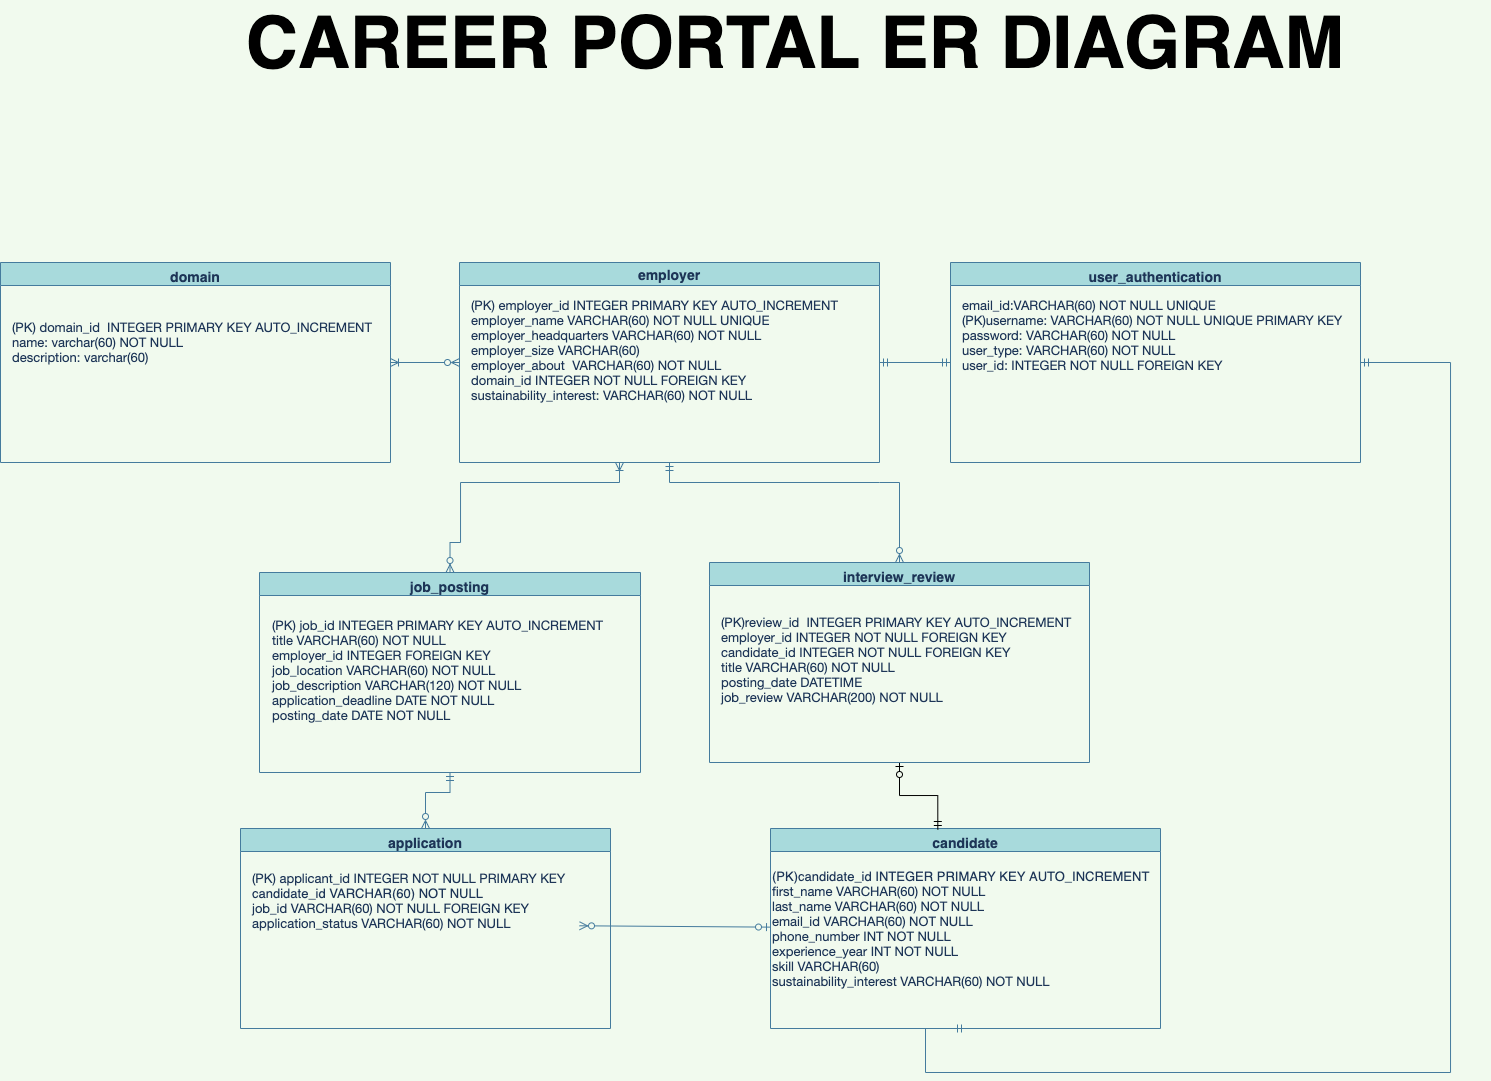

The diagram above was exported from draw.io. Its source (the exported page's mxGraphModel, read from the mxfile embedded in the PNG):
<mxGraphModel dx="3701" dy="682" grid="1" gridSize="10" guides="1" tooltips="1" connect="1" arrows="1" fold="1" page="1" pageScale="1" pageWidth="1169" pageHeight="827" background="#F1FAEE" math="0" shadow="0">
  <root>
    <mxCell id="0" />
    <mxCell id="1" parent="0" />
    <mxCell id="ciJKcmJjv6ImyFNjSaTw-30" style="edgeStyle=none;rounded=0;orthogonalLoop=1;jettySize=auto;html=1;exitX=1;exitY=0.5;exitDx=0;exitDy=0;entryX=0;entryY=0.5;entryDx=0;entryDy=0;fontSize=13;endArrow=ERmandOne;endFill=0;startArrow=ERmandOne;startFill=0;strokeColor=#457B9D;fontColor=#1D3557;labelBackgroundColor=#F1FAEE;" parent="1" source="ciJKcmJjv6ImyFNjSaTw-2" target="ciJKcmJjv6ImyFNjSaTw-20" edge="1">
      <mxGeometry relative="1" as="geometry" />
    </mxCell>
    <mxCell id="ciJKcmJjv6ImyFNjSaTw-34" style="edgeStyle=orthogonalEdgeStyle;rounded=0;orthogonalLoop=1;jettySize=auto;html=1;entryX=0.5;entryY=0;entryDx=0;entryDy=0;fontSize=13;endArrow=ERzeroToMany;endFill=0;startArrow=ERoneToMany;startFill=0;strokeColor=#457B9D;fontColor=#1D3557;labelBackgroundColor=#F1FAEE;" parent="1" target="ciJKcmJjv6ImyFNjSaTw-18" edge="1">
      <mxGeometry relative="1" as="geometry">
        <mxPoint x="-1311" y="614" as="sourcePoint" />
        <Array as="points">
          <mxPoint x="-1311" y="634" />
          <mxPoint x="-1470" y="634" />
          <mxPoint x="-1470" y="694" />
          <mxPoint x="-1481" y="694" />
        </Array>
      </mxGeometry>
    </mxCell>
    <mxCell id="ciJKcmJjv6ImyFNjSaTw-2" value="employer" style="swimlane;fontSize=14;fillColor=#A8DADC;strokeColor=#457B9D;fontColor=#1D3557;" parent="1" vertex="1">
      <mxGeometry x="-1471" y="414" width="420" height="200" as="geometry" />
    </mxCell>
    <mxCell id="ciJKcmJjv6ImyFNjSaTw-7" value="&lt;p class=&quot;p1&quot; style=&quot;margin: 0px ; font-stretch: normal ; line-height: normal ; font-family: &amp;#34;helvetica neue&amp;#34; ; font-size: 13px&quot;&gt;&lt;font style=&quot;font-size: 13px&quot;&gt;(PK) employer_id INTEGER PRIMARY KEY AUTO_INCREMENT&lt;br style=&quot;font-size: 13px&quot;&gt;employer_name VARCHAR(60) NOT NULL UNIQUE&lt;/font&gt;&lt;/p&gt;&lt;p class=&quot;p1&quot; style=&quot;margin: 0px ; font-stretch: normal ; line-height: normal ; font-family: &amp;#34;helvetica neue&amp;#34; ; font-size: 13px&quot;&gt;&lt;font style=&quot;font-size: 13px&quot;&gt;employer_headquarters VARCHAR(60) NOT NULL&lt;/font&gt;&lt;/p&gt;&lt;p class=&quot;p1&quot; style=&quot;margin: 0px ; font-stretch: normal ; line-height: normal ; font-family: &amp;#34;helvetica neue&amp;#34; ; font-size: 13px&quot;&gt;&lt;font style=&quot;font-size: 13px&quot;&gt;employer_size VARCHAR(60)&amp;nbsp;&lt;/font&gt;&lt;/p&gt;&lt;p class=&quot;p1&quot; style=&quot;margin: 0px ; font-stretch: normal ; line-height: normal ; font-family: &amp;#34;helvetica neue&amp;#34; ; font-size: 13px&quot;&gt;&lt;font style=&quot;font-size: 13px&quot;&gt;employer_about&amp;nbsp; VARCHAR(60) NOT NULL&lt;/font&gt;&lt;/p&gt;&lt;p class=&quot;p1&quot; style=&quot;margin: 0px ; font-stretch: normal ; line-height: normal ; font-family: &amp;#34;helvetica neue&amp;#34; ; font-size: 13px&quot;&gt;&lt;font style=&quot;font-size: 13px&quot;&gt;domain_id INTEGER NOT NULL FOREIGN KEY&amp;nbsp;&amp;nbsp;&lt;/font&gt;&lt;/p&gt;&lt;p class=&quot;p1&quot; style=&quot;margin: 0px ; font-stretch: normal ; line-height: normal ; font-family: &amp;#34;helvetica neue&amp;#34; ; font-size: 13px&quot;&gt;&lt;font style=&quot;font-size: 13px&quot;&gt;sustainability_interest: VARCHAR(60) NOT NULL&lt;/font&gt;&lt;/p&gt;&lt;p class=&quot;p2&quot; style=&quot;margin: 0px 0px 0px 23px ; font-stretch: normal ; font-size: 13px ; line-height: normal ; font-family: &amp;#34;helvetica neue&amp;#34; ; min-height: 15px&quot;&gt;&lt;br style=&quot;font-size: 13px&quot;&gt;&lt;/p&gt;" style="text;html=1;align=left;verticalAlign=middle;resizable=0;points=[];autosize=1;strokeColor=none;fillColor=none;fontSize=13;fontColor=#1D3557;" parent="ciJKcmJjv6ImyFNjSaTw-2" vertex="1">
      <mxGeometry x="10" y="35" width="380" height="120" as="geometry" />
    </mxCell>
    <mxCell id="ciJKcmJjv6ImyFNjSaTw-32" style="edgeStyle=none;rounded=0;orthogonalLoop=1;jettySize=auto;html=1;entryX=0.997;entryY=0.716;entryDx=0;entryDy=0;fontSize=13;endArrow=ERzeroToMany;endFill=0;startArrow=ERzeroToOne;startFill=0;strokeColor=#457B9D;fontColor=#1D3557;labelBackgroundColor=#F1FAEE;entryPerimeter=0;" parent="1" source="ciJKcmJjv6ImyFNjSaTw-10" target="ciJKcmJjv6ImyFNjSaTw-12" edge="1">
      <mxGeometry relative="1" as="geometry" />
    </mxCell>
    <mxCell id="ciJKcmJjv6ImyFNjSaTw-39" style="edgeStyle=orthogonalEdgeStyle;rounded=0;orthogonalLoop=1;jettySize=auto;html=1;exitX=0.5;exitY=1;exitDx=0;exitDy=0;fontSize=13;endArrow=none;endFill=0;startArrow=ERmandOne;startFill=0;strokeColor=#457B9D;fontColor=#1D3557;labelBackgroundColor=#F1FAEE;" parent="1" source="ciJKcmJjv6ImyFNjSaTw-9" edge="1">
      <mxGeometry relative="1" as="geometry">
        <mxPoint x="-600" y="1224" as="targetPoint" />
        <Array as="points">
          <mxPoint x="-1005" y="1224" />
        </Array>
      </mxGeometry>
    </mxCell>
    <mxCell id="ciJKcmJjv6ImyFNjSaTw-9" value="candidate&#10;&#09;&#09;" style="swimlane;fontSize=14;verticalAlign=top;fillColor=#A8DADC;strokeColor=#457B9D;fontColor=#1D3557;" parent="1" vertex="1">
      <mxGeometry x="-1160" y="980" width="390" height="200" as="geometry" />
    </mxCell>
    <mxCell id="ciJKcmJjv6ImyFNjSaTw-10" value="&lt;span style=&quot;font-family: &amp;#34;helvetica&amp;#34;&quot;&gt;(PK)candidate_id INTEGER PRIMARY KEY AUTO_INCREMENT&lt;/span&gt;&lt;br&gt;&lt;p class=&quot;p1&quot; style=&quot;margin: 0px ; font-stretch: normal ; line-height: normal ; font-family: &amp;#34;helvetica neue&amp;#34;&quot;&gt;&lt;font style=&quot;font-size: 13px&quot;&gt;first_name VARCHAR(60) NOT NULL&lt;/font&gt;&lt;/p&gt;&lt;p class=&quot;p1&quot; style=&quot;margin: 0px ; font-stretch: normal ; line-height: normal ; font-family: &amp;#34;helvetica neue&amp;#34;&quot;&gt;&lt;font style=&quot;font-size: 13px&quot;&gt;last_name VARCHAR(60) NOT NULL&lt;/font&gt;&lt;/p&gt;&lt;p class=&quot;p1&quot; style=&quot;margin: 0px ; font-stretch: normal ; line-height: normal ; font-family: &amp;#34;helvetica neue&amp;#34;&quot;&gt;&lt;font style=&quot;font-size: 13px&quot;&gt;email_id VARCHAR(60) NOT NULL&lt;/font&gt;&lt;/p&gt;&lt;p class=&quot;p1&quot; style=&quot;margin: 0px ; font-stretch: normal ; line-height: normal ; font-family: &amp;#34;helvetica neue&amp;#34;&quot;&gt;&lt;font style=&quot;font-size: 13px&quot;&gt;phone_number INT NOT NULL&lt;/font&gt;&lt;/p&gt;&lt;p class=&quot;p1&quot; style=&quot;margin: 0px ; font-stretch: normal ; line-height: normal ; font-family: &amp;#34;helvetica neue&amp;#34;&quot;&gt;&lt;span&gt;experience_year INT NOT NULL&lt;/span&gt;&lt;/p&gt;&lt;p class=&quot;p1&quot; style=&quot;margin: 0px ; font-stretch: normal ; line-height: normal ; font-family: &amp;#34;helvetica neue&amp;#34;&quot;&gt;&lt;span&gt;skill VARCHAR(60)&amp;nbsp;&lt;/span&gt;&lt;/p&gt;&lt;p class=&quot;p1&quot; style=&quot;margin: 0px ; font-stretch: normal ; line-height: normal ; font-family: &amp;#34;helvetica neue&amp;#34;&quot;&gt;&lt;span&gt;sustainability_interest VARCHAR(60) NOT NULL&lt;/span&gt;&lt;/p&gt;" style="text;html=1;align=left;verticalAlign=middle;resizable=0;points=[];autosize=1;strokeColor=none;fillColor=none;fontSize=13;fontColor=#1D3557;" parent="ciJKcmJjv6ImyFNjSaTw-9" vertex="1">
      <mxGeometry y="40" width="390" height="120" as="geometry" />
    </mxCell>
    <mxCell id="ciJKcmJjv6ImyFNjSaTw-11" value="application&#10;&#09;&#09;" style="swimlane;fontSize=14;verticalAlign=top;fillColor=#A8DADC;strokeColor=#457B9D;fontColor=#1D3557;" parent="1" vertex="1">
      <mxGeometry x="-1690" y="980" width="370" height="200" as="geometry" />
    </mxCell>
    <mxCell id="ciJKcmJjv6ImyFNjSaTw-12" value="&lt;span style=&quot;font-family: &amp;#34;helvetica neue&amp;#34;&quot;&gt;(PK) applicant_id INTEGER NOT NULL PRIMARY KEY&lt;/span&gt;&lt;br&gt;&lt;p class=&quot;p1&quot; style=&quot;margin: 0px ; font-stretch: normal ; line-height: normal ; font-family: &amp;#34;helvetica neue&amp;#34;&quot;&gt;&lt;font style=&quot;font-size: 13px&quot;&gt;&lt;span style=&quot;font-family: &amp;#34;helvetica&amp;#34;&quot;&gt;candidate_id VARCHAR(60) NOT NULL&lt;/span&gt;&lt;br&gt;&lt;/font&gt;&lt;/p&gt;&lt;p class=&quot;p1&quot; style=&quot;margin: 0px ; font-stretch: normal ; line-height: normal ; font-family: &amp;#34;helvetica neue&amp;#34;&quot;&gt;&lt;font style=&quot;font-size: 13px&quot;&gt;job_id VARCHAR(60) NOT NULL FOREIGN KEY&lt;/font&gt;&lt;/p&gt;&lt;p class=&quot;p1&quot; style=&quot;margin: 0px ; font-stretch: normal ; line-height: normal ; font-family: &amp;#34;helvetica neue&amp;#34;&quot;&gt;&lt;font style=&quot;font-size: 13px&quot;&gt;application_status VARCHAR(60) NOT NULL&lt;/font&gt;&lt;/p&gt;&lt;p class=&quot;p1&quot; style=&quot;margin: 0px ; font-stretch: normal ; line-height: normal ; font-family: &amp;#34;helvetica neue&amp;#34;&quot;&gt;&lt;br&gt;&lt;/p&gt;" style="text;html=1;align=left;verticalAlign=middle;resizable=0;points=[];autosize=1;strokeColor=none;fillColor=none;fontSize=13;fontColor=#1D3557;" parent="ciJKcmJjv6ImyFNjSaTw-11" vertex="1">
      <mxGeometry x="10" y="40" width="330" height="80" as="geometry" />
    </mxCell>
    <mxCell id="ciJKcmJjv6ImyFNjSaTw-29" style="edgeStyle=none;rounded=0;orthogonalLoop=1;jettySize=auto;html=1;exitX=1;exitY=0.5;exitDx=0;exitDy=0;entryX=0;entryY=0.5;entryDx=0;entryDy=0;fontSize=13;endArrow=ERzeroToMany;endFill=0;startArrow=ERoneToMany;startFill=0;strokeColor=#457B9D;fontColor=#1D3557;labelBackgroundColor=#F1FAEE;" parent="1" source="ciJKcmJjv6ImyFNjSaTw-13" target="ciJKcmJjv6ImyFNjSaTw-2" edge="1">
      <mxGeometry relative="1" as="geometry" />
    </mxCell>
    <mxCell id="ciJKcmJjv6ImyFNjSaTw-13" value="domain&#10;&#09;&#09;" style="swimlane;fontSize=14;verticalAlign=top;startSize=23;fillColor=#A8DADC;strokeColor=#457B9D;fontColor=#1D3557;" parent="1" vertex="1">
      <mxGeometry x="-1930" y="414" width="390" height="200" as="geometry" />
    </mxCell>
    <mxCell id="ciJKcmJjv6ImyFNjSaTw-14" value="&lt;p class=&quot;p1&quot; style=&quot;margin: 0px ; font-stretch: normal ; line-height: normal ; font-family: &amp;#34;helvetica neue&amp;#34; ; font-size: 13px&quot;&gt;&lt;font style=&quot;font-size: 13px&quot;&gt;(PK) domain_id&amp;nbsp; INTEGER PRIMARY KEY AUTO_INCREMENT&lt;br style=&quot;font-size: 13px&quot;&gt;name: varchar(60) NOT NULL&lt;/font&gt;&lt;/p&gt;&lt;p class=&quot;p1&quot; style=&quot;margin: 0px ; font-stretch: normal ; line-height: normal ; font-family: &amp;#34;helvetica neue&amp;#34; ; font-size: 13px&quot;&gt;&lt;font style=&quot;font-size: 13px&quot;&gt;description: varchar(60)&amp;nbsp;&lt;/font&gt;&lt;/p&gt;&lt;p class=&quot;p1&quot; style=&quot;margin: 0px ; font-stretch: normal ; line-height: normal ; font-family: &amp;#34;helvetica neue&amp;#34; ; font-size: 13px&quot;&gt;&lt;br&gt;&lt;/p&gt;&lt;p class=&quot;p2&quot; style=&quot;margin: 0px 0px 0px 23px ; font-stretch: normal ; font-size: 13px ; line-height: normal ; font-family: &amp;#34;helvetica neue&amp;#34; ; min-height: 15px&quot;&gt;&lt;br style=&quot;font-size: 13px&quot;&gt;&lt;/p&gt;" style="text;html=1;align=left;verticalAlign=middle;resizable=0;points=[];autosize=1;strokeColor=none;fillColor=none;fontSize=13;fontColor=#1D3557;" parent="ciJKcmJjv6ImyFNjSaTw-13" vertex="1">
      <mxGeometry x="10" y="55" width="380" height="80" as="geometry" />
    </mxCell>
    <mxCell id="ciJKcmJjv6ImyFNjSaTw-36" style="edgeStyle=orthogonalEdgeStyle;rounded=0;orthogonalLoop=1;jettySize=auto;html=1;exitX=0.5;exitY=1;exitDx=0;exitDy=0;entryX=0.5;entryY=0;entryDx=0;entryDy=0;fontSize=13;endArrow=ERzeroToMany;endFill=0;startArrow=ERmandOne;startFill=0;strokeColor=#457B9D;fontColor=#1D3557;labelBackgroundColor=#F1FAEE;" parent="1" source="ciJKcmJjv6ImyFNjSaTw-18" target="ciJKcmJjv6ImyFNjSaTw-11" edge="1">
      <mxGeometry relative="1" as="geometry">
        <Array as="points">
          <mxPoint x="-1481" y="944" />
          <mxPoint x="-1505" y="944" />
        </Array>
      </mxGeometry>
    </mxCell>
    <mxCell id="ciJKcmJjv6ImyFNjSaTw-18" value="job_posting&#10;&#09;&#09;" style="swimlane;fontSize=14;verticalAlign=top;fillColor=#A8DADC;strokeColor=#457B9D;fontColor=#1D3557;" parent="1" vertex="1">
      <mxGeometry x="-1671" y="724" width="381" height="200" as="geometry" />
    </mxCell>
    <mxCell id="ciJKcmJjv6ImyFNjSaTw-19" value="&lt;p class=&quot;p1&quot; style=&quot;margin: 0px ; font-stretch: normal ; line-height: normal ; font-family: &amp;#34;helvetica neue&amp;#34; ; font-size: 13px&quot;&gt;&lt;font style=&quot;font-size: 13px&quot;&gt;(PK) job_id INTEGER&amp;nbsp;PRIMARY KEY AUTO_INCREMENT&lt;br style=&quot;font-size: 13px&quot;&gt;title VARCHAR(60) NOT NULL&lt;/font&gt;&lt;/p&gt;&lt;p class=&quot;p1&quot; style=&quot;margin: 0px ; font-stretch: normal ; line-height: normal ; font-family: &amp;#34;helvetica neue&amp;#34; ; font-size: 13px&quot;&gt;&lt;font style=&quot;font-size: 13px&quot;&gt;employer_id INTEGER FOREIGN KEY&lt;/font&gt;&lt;/p&gt;&lt;p class=&quot;p1&quot; style=&quot;margin: 0px ; font-stretch: normal ; line-height: normal ; font-family: &amp;#34;helvetica neue&amp;#34; ; font-size: 13px&quot;&gt;&lt;font style=&quot;font-size: 13px&quot;&gt;job_location VARCHAR(60) NOT NULL&lt;/font&gt;&lt;/p&gt;&lt;p class=&quot;p1&quot; style=&quot;margin: 0px ; font-stretch: normal ; line-height: normal ; font-family: &amp;#34;helvetica neue&amp;#34; ; font-size: 13px&quot;&gt;&lt;font style=&quot;font-size: 13px&quot;&gt;job_description VARCHAR(120) NOT NULL&lt;/font&gt;&lt;/p&gt;&lt;p class=&quot;p1&quot; style=&quot;margin: 0px ; font-stretch: normal ; line-height: normal ; font-family: &amp;#34;helvetica neue&amp;#34; ; font-size: 13px&quot;&gt;&lt;font style=&quot;font-size: 13px&quot;&gt;application_deadline DATE NOT NULL&lt;/font&gt;&lt;/p&gt;&lt;p class=&quot;p1&quot; style=&quot;margin: 0px ; font-stretch: normal ; line-height: normal ; font-family: &amp;#34;helvetica neue&amp;#34; ; font-size: 13px&quot;&gt;posting_date DATE NOT NULL&lt;/p&gt;&lt;p class=&quot;p2&quot; style=&quot;margin: 0px 0px 0px 23px ; font-stretch: normal ; font-size: 13px ; line-height: normal ; font-family: &amp;#34;helvetica neue&amp;#34; ; min-height: 15px&quot;&gt;&lt;br style=&quot;font-size: 13px&quot;&gt;&lt;/p&gt;" style="text;html=1;align=left;verticalAlign=middle;resizable=0;points=[];autosize=1;strokeColor=none;fillColor=none;fontSize=13;fontColor=#1D3557;" parent="ciJKcmJjv6ImyFNjSaTw-18" vertex="1">
      <mxGeometry x="11" y="45" width="350" height="120" as="geometry" />
    </mxCell>
    <mxCell id="ciJKcmJjv6ImyFNjSaTw-38" style="edgeStyle=orthogonalEdgeStyle;rounded=0;orthogonalLoop=1;jettySize=auto;html=1;exitX=1;exitY=0.5;exitDx=0;exitDy=0;fontSize=13;endArrow=none;endFill=0;startArrow=ERmandOne;startFill=0;strokeColor=#457B9D;fontColor=#1D3557;labelBackgroundColor=#F1FAEE;" parent="1" source="ciJKcmJjv6ImyFNjSaTw-20" edge="1">
      <mxGeometry relative="1" as="geometry">
        <mxPoint x="-660" y="1224" as="targetPoint" />
        <Array as="points">
          <mxPoint x="-480" y="514" />
          <mxPoint x="-480" y="1224" />
        </Array>
      </mxGeometry>
    </mxCell>
    <mxCell id="ciJKcmJjv6ImyFNjSaTw-20" value="user_authentication&#10;&#09;&#09;" style="swimlane;fontSize=14;verticalAlign=top;startSize=23;fillColor=#A8DADC;strokeColor=#457B9D;fontColor=#1D3557;" parent="1" vertex="1">
      <mxGeometry x="-980" y="414" width="410" height="200" as="geometry" />
    </mxCell>
    <mxCell id="ciJKcmJjv6ImyFNjSaTw-21" value="&lt;p class=&quot;p1&quot; style=&quot;margin: 0px ; font-stretch: normal ; line-height: normal ; font-family: &amp;#34;helvetica neue&amp;#34; ; font-size: 13px&quot;&gt;&lt;font style=&quot;font-size: 13px&quot;&gt;email_id:VARCHAR(60) NOT NULL UNIQUE&lt;br style=&quot;font-size: 13px&quot;&gt;(PK)username: VARCHAR(60) NOT NULL UNIQUE PRIMARY KEY&lt;/font&gt;&lt;/p&gt;&lt;p class=&quot;p1&quot; style=&quot;margin: 0px ; font-stretch: normal ; line-height: normal ; font-family: &amp;#34;helvetica neue&amp;#34; ; font-size: 13px&quot;&gt;&lt;font style=&quot;font-size: 13px&quot;&gt;password: VARCHAR(60) NOT NULL&lt;/font&gt;&lt;/p&gt;&lt;p class=&quot;p1&quot; style=&quot;margin: 0px ; font-stretch: normal ; line-height: normal ; font-family: &amp;#34;helvetica neue&amp;#34; ; font-size: 13px&quot;&gt;user_type: VARCHAR(60) NOT NULL&amp;nbsp;&lt;br&gt;&lt;/p&gt;&lt;p class=&quot;p1&quot; style=&quot;margin: 0px ; font-stretch: normal ; line-height: normal ; font-family: &amp;#34;helvetica neue&amp;#34; ; font-size: 13px&quot;&gt;user_id: INTEGER NOT NULL FOREIGN KEY&lt;/p&gt;&lt;p class=&quot;p2&quot; style=&quot;margin: 0px 0px 0px 23px ; font-stretch: normal ; font-size: 13px ; line-height: normal ; font-family: &amp;#34;helvetica neue&amp;#34; ; min-height: 15px&quot;&gt;&lt;br style=&quot;font-size: 13px&quot;&gt;&lt;/p&gt;" style="text;html=1;align=left;verticalAlign=middle;resizable=0;points=[];autosize=1;strokeColor=none;fillColor=none;fontSize=13;fontColor=#1D3557;" parent="ciJKcmJjv6ImyFNjSaTw-20" vertex="1">
      <mxGeometry x="10" y="35" width="400" height="90" as="geometry" />
    </mxCell>
    <mxCell id="ciJKcmJjv6ImyFNjSaTw-37" style="edgeStyle=orthogonalEdgeStyle;rounded=0;orthogonalLoop=1;jettySize=auto;html=1;exitX=0.5;exitY=0;exitDx=0;exitDy=0;entryX=0.5;entryY=1;entryDx=0;entryDy=0;fontSize=13;endArrow=ERmandOne;endFill=0;startArrow=ERzeroToMany;startFill=0;strokeColor=#457B9D;fontColor=#1D3557;labelBackgroundColor=#F1FAEE;" parent="1" source="ciJKcmJjv6ImyFNjSaTw-24" target="ciJKcmJjv6ImyFNjSaTw-2" edge="1">
      <mxGeometry relative="1" as="geometry">
        <Array as="points">
          <mxPoint x="-1051" y="634" />
          <mxPoint x="-1301" y="634" />
        </Array>
      </mxGeometry>
    </mxCell>
    <mxCell id="qCarkv4pO8ilvFMAFVXw-16" style="edgeStyle=orthogonalEdgeStyle;rounded=0;orthogonalLoop=1;jettySize=auto;html=1;entryX=0.429;entryY=0.005;entryDx=0;entryDy=0;entryPerimeter=0;startArrow=ERzeroToOne;startFill=0;endArrow=ERmandOne;endFill=0;" edge="1" parent="1" source="ciJKcmJjv6ImyFNjSaTw-24" target="ciJKcmJjv6ImyFNjSaTw-9">
      <mxGeometry relative="1" as="geometry" />
    </mxCell>
    <mxCell id="ciJKcmJjv6ImyFNjSaTw-24" value="interview_review&#10;&#09;&#09;" style="swimlane;fontSize=14;verticalAlign=top;fillColor=#A8DADC;strokeColor=#457B9D;fontColor=#1D3557;" parent="1" vertex="1">
      <mxGeometry x="-1221" y="714" width="380" height="200" as="geometry" />
    </mxCell>
    <mxCell id="ciJKcmJjv6ImyFNjSaTw-25" value="&lt;p class=&quot;p1&quot; style=&quot;margin: 0px ; font-stretch: normal ; line-height: normal ; font-family: &amp;#34;helvetica neue&amp;#34; ; font-size: 13px&quot;&gt;&lt;font style=&quot;font-size: 13px&quot;&gt;(PK)review_id&amp;nbsp; INTEGER PRIMARY KEY AUTO_INCREMENT&lt;/font&gt;&lt;/p&gt;&lt;p class=&quot;p1&quot; style=&quot;margin: 0px ; font-stretch: normal ; line-height: normal ; font-family: &amp;#34;helvetica neue&amp;#34; ; font-size: 13px&quot;&gt;&lt;span&gt;employer_id INTEGER NOT NULL FOREIGN KEY&lt;/span&gt;&lt;/p&gt;&lt;p class=&quot;p1&quot; style=&quot;margin: 0px ; font-stretch: normal ; line-height: normal ; font-family: &amp;#34;helvetica neue&amp;#34; ; font-size: 13px&quot;&gt;&lt;font style=&quot;font-size: 13px&quot;&gt;candidate_id INTEGER NOT NULL FOREIGN KEY&lt;/font&gt;&lt;/p&gt;&lt;p class=&quot;p1&quot; style=&quot;margin: 0px ; font-stretch: normal ; line-height: normal ; font-family: &amp;#34;helvetica neue&amp;#34; ; font-size: 13px&quot;&gt;&lt;font style=&quot;font-size: 13px&quot;&gt;title VARCHAR(60) NOT NULL&amp;nbsp;&lt;/font&gt;&lt;/p&gt;&lt;p class=&quot;p1&quot; style=&quot;margin: 0px ; font-stretch: normal ; line-height: normal ; font-family: &amp;#34;helvetica neue&amp;#34; ; font-size: 13px&quot;&gt;posting_date DATETIME&amp;nbsp; &amp;nbsp;&lt;/p&gt;&lt;p class=&quot;p1&quot; style=&quot;margin: 0px ; font-stretch: normal ; line-height: normal ; font-family: &amp;#34;helvetica neue&amp;#34; ; font-size: 13px&quot;&gt;job_review VARCHAR(200) NOT NULL&amp;nbsp;&lt;/p&gt;&lt;p class=&quot;p2&quot; style=&quot;margin: 0px 0px 0px 23px ; font-stretch: normal ; font-size: 13px ; line-height: normal ; font-family: &amp;#34;helvetica neue&amp;#34; ; min-height: 15px&quot;&gt;&lt;br style=&quot;font-size: 13px&quot;&gt;&lt;/p&gt;" style="text;html=1;align=left;verticalAlign=middle;resizable=0;points=[];autosize=1;strokeColor=none;fillColor=none;fontSize=13;fontColor=#1D3557;" parent="ciJKcmJjv6ImyFNjSaTw-24" vertex="1">
      <mxGeometry x="10" y="50" width="370" height="110" as="geometry" />
    </mxCell>
    <mxCell id="cUItwz5K_VrU08ujO2Kx-5" value="&lt;font style=&quot;font-size: 72px&quot;&gt;&lt;b&gt;CAREER PORTAL ER DIAGRAM&lt;/b&gt;&lt;/font&gt;" style="text;html=1;strokeColor=none;fillColor=none;align=center;verticalAlign=middle;whiteSpace=wrap;rounded=0;" parent="1" vertex="1">
      <mxGeometry x="-1830" y="180" width="1390" height="30" as="geometry" />
    </mxCell>
  </root>
</mxGraphModel>